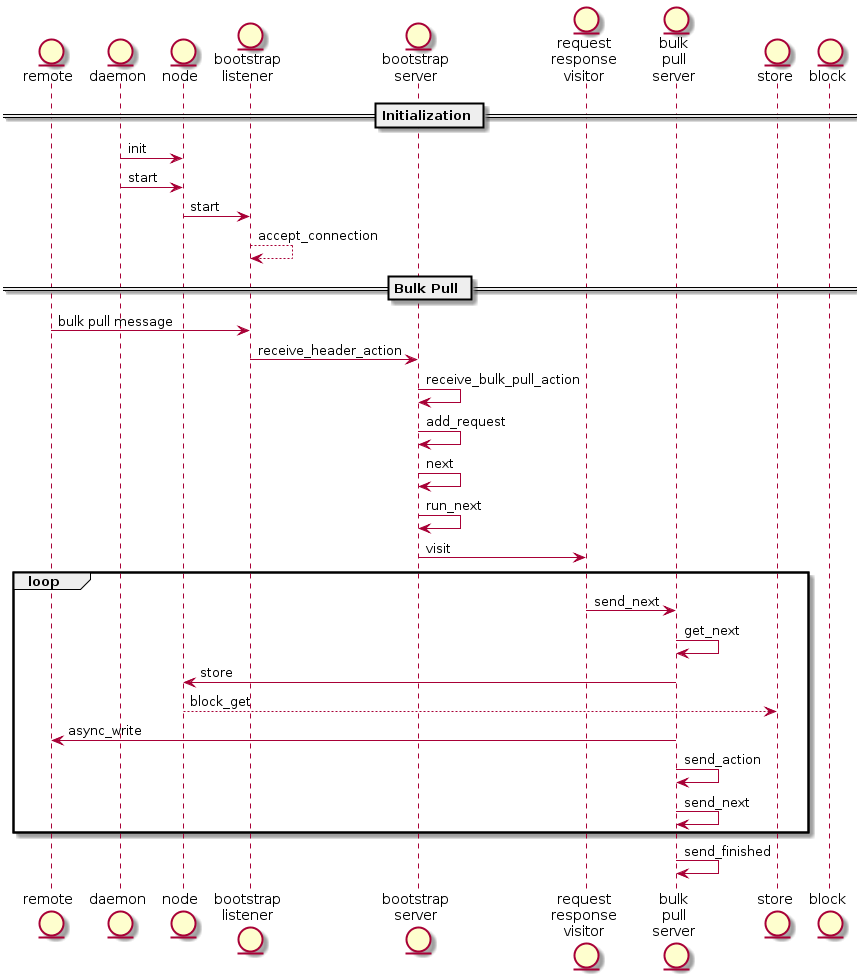

The diagram above was rendered by PlantUML. Its source (embedded in the PNG):
@startuml
entity remote
entity daemon
entity node
entity "bootstrap\nlistener" as bootstrap
entity "bootstrap\nserver" as boot_svr
entity "request\nresponse\nvisitor" as req_visit
entity "bulk\npull\nserver" as bulk_svr
entity store
entity block

== Initialization ==
daemon -> node : init
daemon -> node : start
node -> bootstrap : start
bootstrap --> bootstrap : accept_connection

== Bulk Pull ==
remote -> bootstrap : bulk pull message
bootstrap -> boot_svr : receive_header_action
boot_svr -> boot_svr : receive_bulk_pull_action
boot_svr -> boot_svr : add_request
boot_svr -> boot_svr : next
boot_svr -> boot_svr : run_next
boot_svr -> req_visit : visit
loop
req_visit -> bulk_svr : send_next
bulk_svr -> bulk_svr : get_next
bulk_svr -> node : store
node --> store : block_get
bulk_svr -> remote : async_write
bulk_svr -> bulk_svr : send_action
bulk_svr -> bulk_svr : send_next
end
bulk_svr -> bulk_svr : send_finished
@enduml